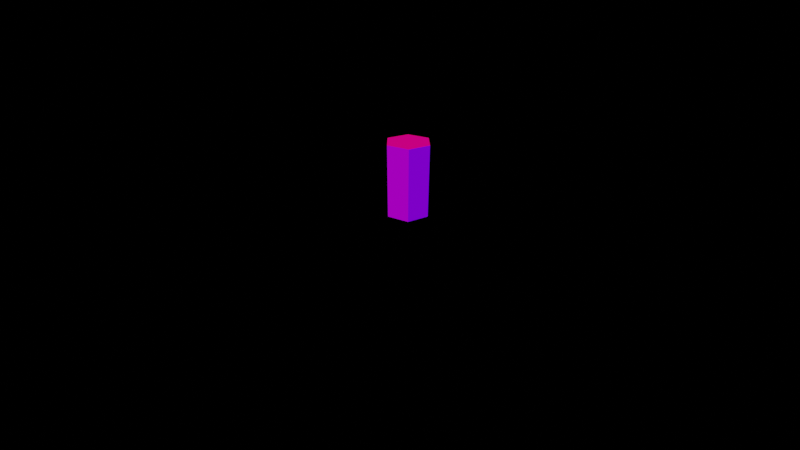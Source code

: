 # Source: assets.blend  (saved by Blender 3.5.10; exported with 4.5.12 LTS)
import bpy
from mathutils import Matrix  # noqa: F401  (used for matrix-valued properties, if any)

bpy.ops.wm.read_factory_settings(use_empty=True)
scene = bpy.context.scene
scene.name = 'Scene'

# ---- collections
col_collection = bpy.data.collections.new('Collection'); scene.collection.children.link(col_collection)

# ---- materials (node trees are filled in below, after node groups)
mat_sides = bpy.data.materials.new('sides')
mat_sides.use_transparent_shadow = False
mat_top = bpy.data.materials.new('top')
mat_top.use_transparent_shadow = False

# ---- material node trees
mat_sides.use_nodes = True; mat_sides.node_tree.nodes.clear()
_N = mat_sides.node_tree.nodes; _L = mat_sides.node_tree.links
n0 = _N.new('NodeFrame'); n0.name = 'Frame.001'; n0.location = (-1287, -17)
n0.width = 150
n1 = _N.new('NodeFrame'); n1.name = 'Frame'; n1.location = (-1234, 556)
n1.width = 150
n2 = _N.new('NodeFrame'); n2.name = 'Frame.002'; n2.location = (-821, 602)
n2.width = 459
n3 = _N.new('ShaderNodeOutputMaterial'); n3.name = 'Material Output'; n3.location = (910, 252)
n4 = _N.new('ShaderNodeObjectInfo'); n4.name = 'Object Info'; n4.location = (-1444, 425)
n5 = _N.new('ShaderNodeTexNoise'); n5.name = 'Noise Texture'; n5.location = (-1208, 444)
n5.inputs[2].default_value = 129.7
n5.inputs[3].default_value = 0.15
n6 = _N.new('ShaderNodeTexCoord'); n6.name = 'Texture Coordinate'; n6.location = (-1432, 183)
n7 = _N.new('ShaderNodeSeparateXYZ'); n7.name = 'Separate XYZ'; n7.location = (-1239, 147)
n8 = _N.new('ShaderNodeEmission'); n8.name = 'Emission'; n8.location = (720, 252)
n9 = _N.new('ShaderNodeValToRGB'); n9.name = 'ColorRamp'; n9.location = (-286, 345)
n9.color_ramp.hue_interpolation = 'FAR'
while len(n9.color_ramp.elements) > 1: n9.color_ramp.elements.remove(n9.color_ramp.elements[-1])
n9.color_ramp.elements[0].position = 0.0; n9.color_ramp.elements[0].color = (1.0, 0.0, 0.0, 1.0)
_e = n9.color_ramp.elements.new(1.0); _e.color = (0.0, 0.0, 1.0, 1.0)
n10 = _N.new('ShaderNodeMix'); n10.name = 'Mix.002'; n10.location = (-940, 427)
n10.clamp_factor = False
n11 = _N.new('ShaderNodeMath'); n11.name = 'Math'; n11.location = (-726, 422)
n11.operation = 'DIVIDE'
n11.inputs[1].default_value = 2.0
n12 = _N.new('ShaderNodeMath'); n12.name = 'Math.001'; n12.location = (-506, 419)
n13 = _N.new('ShaderNodeValue'); n13.name = 'Value'; n13.location = (-797, 198)
n13.outputs[0].default_value = 0.5
_L.new(n9.outputs[0], n8.inputs[0])
_L.new(n4.outputs[0], n5.inputs[0])
_L.new(n6.outputs[2], n7.inputs[0])
_L.new(n7.outputs[0], n10.inputs[6])
_L.new(n7.outputs[0], n10.inputs[3])
_L.new(n5.outputs[0], n10.inputs[2])
_L.new(n8.outputs[0], n3.inputs[0])
_L.new(n12.outputs[0], n9.inputs[0])
_L.new(n10.outputs[0], n11.inputs[0])
_L.new(n11.outputs[0], n12.inputs[0])
_L.new(n13.outputs[0], n12.inputs[1])
n3.is_active_output = True
mat_top.use_nodes = True; mat_top.node_tree.nodes.clear()
_N = mat_top.node_tree.nodes; _L = mat_top.node_tree.links
n0 = _N.new('NodeFrame'); n0.name = 'Frame.002'; n0.location = (-653, 723)
n0.width = 459
n1 = _N.new('NodeFrame'); n1.name = 'Frame'; n1.location = (-1067, 677)
n1.width = 150
n2 = _N.new('NodeFrame'); n2.name = 'Frame.001'; n2.location = (-1078, 126)
n2.width = 150
n3 = _N.new('NodeFrame'); n3.name = 'Frame.003'; n3.location = (-143, 205)
n3.width = 459
n4 = _N.new('ShaderNodeObjectInfo'); n4.name = 'Object Info'; n4.location = (-1277, 546)
n5 = _N.new('ShaderNodeTexCoord'); n5.name = 'Texture Coordinate'; n5.location = (-1264, 303)
n6 = _N.new('ShaderNodeSeparateXYZ'); n6.name = 'Separate XYZ'; n6.location = (-1072, 267)
n7 = _N.new('ShaderNodeValToRGB'); n7.name = 'ColorRamp'; n7.location = (-160, 465)
n7.color_ramp.hue_interpolation = 'FAR'
while len(n7.color_ramp.elements) > 1: n7.color_ramp.elements.remove(n7.color_ramp.elements[-1])
n7.color_ramp.elements[0].position = 0.0; n7.color_ramp.elements[0].color = (1.0, 0.0, 0.0, 1.0)
_e = n7.color_ramp.elements.new(1.0); _e.color = (0.0, 0.0, 1.0, 1.0)
n8 = _N.new('ShaderNodeMath'); n8.name = 'Math.001'; n8.location = (-339, 540)
n9 = _N.new('ShaderNodeMath'); n9.name = 'Math'; n9.location = (-558, 543)
n9.operation = 'DIVIDE'
n9.inputs[1].default_value = 2.0
n10 = _N.new('ShaderNodeMix'); n10.name = 'Mix.002'; n10.location = (-773, 547)
n10.clamp_factor = False
n11 = _N.new('ShaderNodeOutputMaterial'); n11.name = 'Material Output.001'; n11.location = (337, 490)
n12 = _N.new('ShaderNodeEmission'); n12.name = 'Emission'; n12.location = (147, 490)
n13 = _N.new('ShaderNodeTexNoise'); n13.name = 'Noise Texture'; n13.location = (-1041, 564)
n13.inputs[2].default_value = 129.7
n13.inputs[3].default_value = 0.15
n14 = _N.new('ShaderNodeValue'); n14.name = 'Value'; n14.location = (-630, 318)
n14.outputs[0].default_value = 0.0
_L.new(n7.outputs[0], n12.inputs[0])
_L.new(n4.outputs[0], n13.inputs[0])
_L.new(n5.outputs[2], n6.inputs[0])
_L.new(n6.outputs[0], n10.inputs[6])
_L.new(n6.outputs[0], n10.inputs[3])
_L.new(n13.outputs[0], n10.inputs[2])
_L.new(n12.outputs[0], n11.inputs[0])
_L.new(n10.outputs[0], n9.inputs[0])
_L.new(n9.outputs[0], n8.inputs[0])
_L.new(n14.outputs[0], n8.inputs[1])
_L.new(n8.outputs[0], n7.inputs[0])
n11.is_active_output = True

# ---- world
world_world = bpy.data.worlds.new('World'); scene.world = world_world
world_world.use_nodes = True; world_world.node_tree.nodes.clear()
_N = world_world.node_tree.nodes; _L = world_world.node_tree.links
n0 = _N.new('ShaderNodeOutputWorld'); n0.name = 'World Output'; n0.location = (300, 300)
n1 = _N.new('ShaderNodeBackground'); n1.name = 'Background'; n1.location = (10, 300)
n1.inputs[0].default_value = (0.0, 0.0, 0.0, 1.0)
_L.new(n1.outputs[0], n0.inputs[0])
n0.is_active_output = True
world_world.color = (0.05088, 0.05088, 0.05088)
world_world.use_sun_shadow = False
world_world.sun_shadow_jitter_overblur = 0.0

# ---- cameras
cam_camera_010 = bpy.data.cameras.new('Camera.010')
cam_camera_010.lens = 19.99
cam_camera_010.show_limits = True
cam_camera_010.dof.focus_distance = 5.0

# ---- meshes
me_cylinder_002 = bpy.data.meshes.new('Cylinder.002')
me_cylinder_002.from_pydata([(-3.572e-09, 0.5588, 1.2e-08), (-3.572e-09, 0.5588, 1.8), (0.4839, 0.2794, 1.2e-08), (0.4839, 0.2794, 1.8), (0.4839, -0.2794, 1.2e-08), (0.4839, -0.2794, 1.8), (-3.572e-09, -0.5588, 1.2e-08), (-3.572e-09, -0.5588, 1.8), (-0.4839, -0.2794, 1.2e-08), (-0.4839, -0.2794, 1.8), (-0.4839, 0.2794, 1.2e-08), (-0.4839, 0.2794, 1.8)], [], [(0, 1, 3, 2), (2, 3, 5, 4), (4, 5, 7, 6), (6, 7, 9, 8), (8, 9, 11, 10), (10, 11, 1, 0), (3, 1, 11, 9, 7, 5)])
me_cylinder_002.polygons.foreach_set('material_index', [0, 0, 0, 0, 0, 0, 1])
_uv = me_cylinder_002.uv_layers.new(name='UVMap')
_uv.uv.foreach_set('vector', [0.27, 0.9343, 0.27, 0.9343, 0.27, 0.9343, 0.27, 0.9343, 0.02776, 0.9526, 0.02776, 0.9526, 0.02776, 0.9526, 0.02776, 0.9526, 0.9529, 0.9019, 0.9529, 0.9019, 0.9529, 0.9019, 0.9529, 0.9019, 0.1405, 0.9341, 0.1405, 0.9341, 0.1405, 0.9341, 0.1405, 0.9341, 0.5428, 0.9424, 0.5428, 0.9424, 0.5428, 0.9424, 0.5428, 0.9424, 0.7177, 0.9439, 0.7177, 0.9439, 0.7177, 0.9439, 0.7177, 0.9439, 0.3761, 0.9425, 0.3761, 0.9425, 0.3761, 0.9425, 0.3761, 0.9425, 0.3761, 0.9425, 0.3761, 0.9425])
me_cylinder_002.materials.append(mat_sides)
me_cylinder_002.materials.append(mat_top)
me_cylinder_002.update()

# ---- objects
ob_uav = bpy.data.objects.new('uav', cam_camera_010)
ob_actor_001 = bpy.data.objects.new('actor.001', me_cylinder_002)

# ---- transforms, parenting, visibility, modifiers, constraints
ob_uav.location = (-0.6491, -7.328, 5.0)
ob_uav.rotation_euler = (1.073, -0.0, 0.0)
ob_uav.show_name = True
ob_actor_001.location = (-0.4571, 2.587, 0.0)
_vg = ob_actor_001.vertex_groups.new(name='Group')

# ---- collection membership
col_collection.objects.link(ob_uav)
col_collection.objects.link(ob_actor_001)

# ---- scene / render settings (as saved in the file)
scene.camera = ob_uav
scene.frame_start = 1; scene.frame_end = 250; scene.frame_set(0)
scene.render.engine = 'BLENDER_EEVEE_NEXT'
scene.render.resolution_percentage = 30
scene.cycles.sampling_pattern = 'TABULATED_SOBOL'
scene.cycles.use_light_tree = False
scene.view_settings.view_transform = 'Filmic'
bpy.context.view_layer.update()

